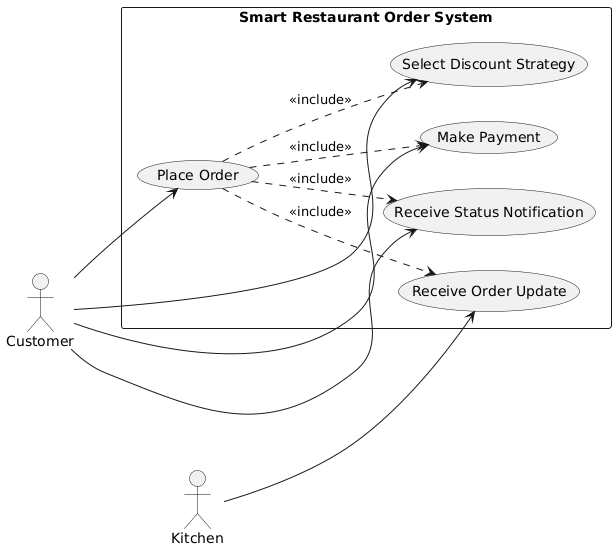

The diagram above was rendered by PlantUML. Its source (embedded in the PNG):
@startuml
left to right direction

actor Customer
actor Kitchen

rectangle "Smart Restaurant Order System" {
  usecase "Place Order"                as UC1
  usecase "Select Discount Strategy"  as UC2
  usecase "Make Payment"              as UC3
  usecase "Receive Status Notification" as UC4
  usecase "Receive Order Update"      as UC5
}

Customer --> UC1
Customer --> UC2
Customer --> UC3
Customer --> UC4

UC1 ..> UC2 : <<include>>
UC1 ..> UC3 : <<include>>
UC1 ..> UC4 : <<include>>
UC1 ..> UC5 : <<include>>

Kitchen --> UC5
@enduml